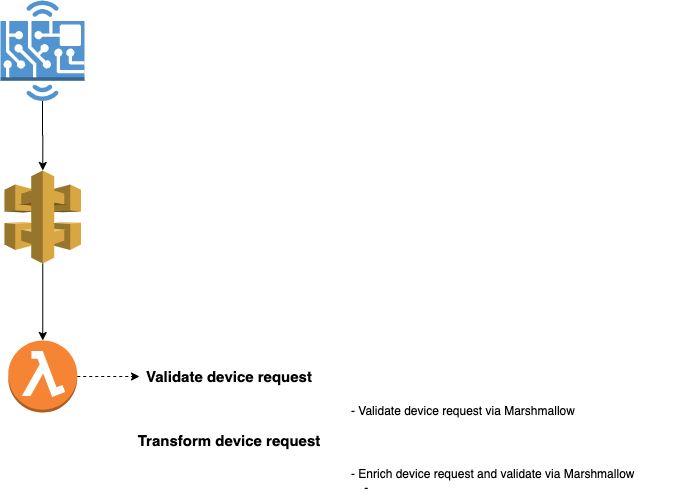

The diagram above was exported from draw.io. Its source (the exported page's mxGraphModel, read from the mxfile embedded in the PNG):
<mxGraphModel dx="1071" dy="609" grid="1" gridSize="10" guides="1" tooltips="1" connect="1" arrows="1" fold="1" page="1" pageScale="1" pageWidth="850" pageHeight="1100" math="0" shadow="0">
  <root>
    <mxCell id="0" />
    <mxCell id="1" parent="0" />
    <mxCell id="efGc7AaKyL1Y7hOO59G1-4" style="edgeStyle=orthogonalEdgeStyle;rounded=0;orthogonalLoop=1;jettySize=auto;html=1;exitX=0.5;exitY=1;exitDx=0;exitDy=0;exitPerimeter=0;entryX=0.5;entryY=0;entryDx=0;entryDy=0;entryPerimeter=0;" edge="1" parent="1" source="efGc7AaKyL1Y7hOO59G1-1" target="efGc7AaKyL1Y7hOO59G1-2">
      <mxGeometry relative="1" as="geometry" />
    </mxCell>
    <mxCell id="efGc7AaKyL1Y7hOO59G1-1" value="" style="outlineConnect=0;dashed=0;verticalLabelPosition=bottom;verticalAlign=top;align=center;html=1;shape=mxgraph.aws3.hardware_board;fillColor=#5294CF;gradientColor=none;" vertex="1" parent="1">
      <mxGeometry x="341" y="100" width="84" height="100.5" as="geometry" />
    </mxCell>
    <mxCell id="efGc7AaKyL1Y7hOO59G1-5" style="edgeStyle=orthogonalEdgeStyle;rounded=0;orthogonalLoop=1;jettySize=auto;html=1;exitX=0.5;exitY=1;exitDx=0;exitDy=0;exitPerimeter=0;entryX=0.5;entryY=0;entryDx=0;entryDy=0;entryPerimeter=0;" edge="1" parent="1" source="efGc7AaKyL1Y7hOO59G1-2" target="efGc7AaKyL1Y7hOO59G1-3">
      <mxGeometry relative="1" as="geometry" />
    </mxCell>
    <mxCell id="efGc7AaKyL1Y7hOO59G1-2" value="" style="outlineConnect=0;dashed=0;verticalLabelPosition=bottom;verticalAlign=top;align=center;html=1;shape=mxgraph.aws3.api_gateway;fillColor=#D9A741;gradientColor=none;" vertex="1" parent="1">
      <mxGeometry x="345" y="270" width="76.5" height="93" as="geometry" />
    </mxCell>
    <mxCell id="efGc7AaKyL1Y7hOO59G1-8" style="edgeStyle=orthogonalEdgeStyle;rounded=0;orthogonalLoop=1;jettySize=auto;html=1;exitX=1;exitY=0.5;exitDx=0;exitDy=0;exitPerimeter=0;dashed=1;" edge="1" parent="1" source="efGc7AaKyL1Y7hOO59G1-3" target="efGc7AaKyL1Y7hOO59G1-6">
      <mxGeometry relative="1" as="geometry" />
    </mxCell>
    <mxCell id="efGc7AaKyL1Y7hOO59G1-3" value="" style="outlineConnect=0;dashed=0;verticalLabelPosition=bottom;verticalAlign=top;align=center;html=1;shape=mxgraph.aws3.lambda_function;fillColor=#F58534;gradientColor=none;" vertex="1" parent="1">
      <mxGeometry x="348.75" y="440" width="69" height="72" as="geometry" />
    </mxCell>
    <mxCell id="efGc7AaKyL1Y7hOO59G1-6" value="&lt;font style=&quot;font-size: 15px&quot;&gt;&lt;b&gt;Validate device request&lt;/b&gt;&lt;/font&gt;" style="text;html=1;strokeColor=none;fillColor=none;align=center;verticalAlign=middle;whiteSpace=wrap;rounded=0;" vertex="1" parent="1">
      <mxGeometry x="480" y="466" width="180" height="20" as="geometry" />
    </mxCell>
    <mxCell id="efGc7AaKyL1Y7hOO59G1-7" value="&lt;font style=&quot;font-size: 15px&quot;&gt;&lt;b&gt;Transform device request&lt;/b&gt;&lt;/font&gt;" style="text;html=1;strokeColor=none;fillColor=none;align=center;verticalAlign=middle;whiteSpace=wrap;rounded=0;" vertex="1" parent="1">
      <mxGeometry x="475" y="530" width="190" height="20" as="geometry" />
    </mxCell>
    <mxCell id="efGc7AaKyL1Y7hOO59G1-9" value="- Validate device request via Marshmallow" style="text;html=1;strokeColor=none;fillColor=none;align=left;verticalAlign=middle;whiteSpace=wrap;rounded=0;" vertex="1" parent="1">
      <mxGeometry x="690" y="500" width="330" height="20" as="geometry" />
    </mxCell>
    <mxCell id="efGc7AaKyL1Y7hOO59G1-11" value="- Enrich device request and validate via Marshmallow&lt;br&gt;&amp;nbsp; &amp;nbsp; -&amp;nbsp;" style="text;html=1;strokeColor=none;fillColor=none;align=left;verticalAlign=middle;whiteSpace=wrap;rounded=0;" vertex="1" parent="1">
      <mxGeometry x="690" y="570" width="330" height="20" as="geometry" />
    </mxCell>
  </root>
</mxGraphModel>